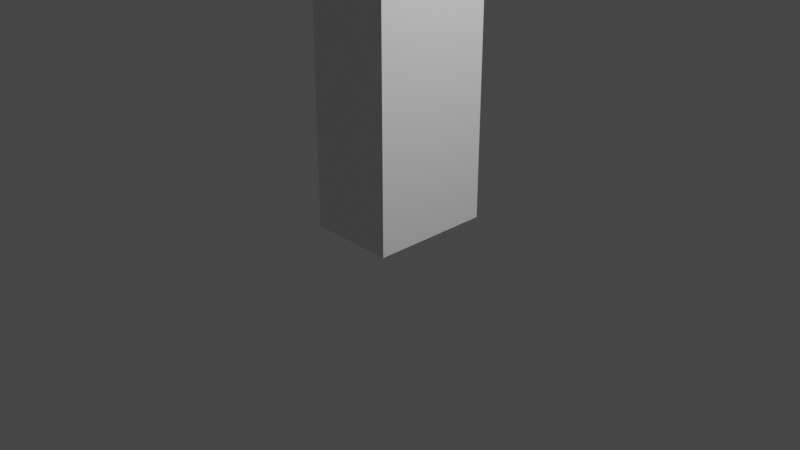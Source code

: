 # Source: nebber1.blend  (saved by Blender 2.92.15; exported with 4.5.12 LTS)
import bpy
from mathutils import Matrix  # noqa: F401  (used for matrix-valued properties, if any)

bpy.ops.wm.read_factory_settings(use_empty=True)
scene = bpy.context.scene
scene.name = 'Scene'

# ---- collections
col_collection = bpy.data.collections.new('Collection'); scene.collection.children.link(col_collection)

# ---- materials (node trees are filled in below, after node groups)
mat_material = bpy.data.materials.new('Material')
mat_material.alpha_threshold = 0.0
mat_material.use_transparent_shadow = False
mat_material.line_color = (0.0, 0.0, 0.0, 1.0)

# ---- material node trees
mat_material.use_nodes = True; mat_material.node_tree.nodes.clear()
_N = mat_material.node_tree.nodes; _L = mat_material.node_tree.links
n0 = _N.new('ShaderNodeOutputMaterial'); n0.name = 'Material Output'; n0.location = (300, 300)
n1 = _N.new('ShaderNodeBsdfPrincipled'); n1.name = 'Principled BSDF'; n1.location = (10, 300)
n1.distribution = 'GGX'
n1.subsurface_method = 'BURLEY'
n1.inputs[2].default_value = 0.4
n1.inputs[3].default_value = 1.45
n1.inputs[27].default_value = (0.0, 0.0, 0.0, 1.0)
n1.inputs[28].default_value = 1.0
_L.new(n1.outputs[0], n0.inputs[0])
n0.is_active_output = True

# ---- world
world_world = bpy.data.worlds.new('World'); scene.world = world_world
world_world.use_nodes = True; world_world.node_tree.nodes.clear()
_N = world_world.node_tree.nodes; _L = world_world.node_tree.links
n0 = _N.new('ShaderNodeOutputWorld'); n0.name = 'World Output'; n0.location = (300, 300)
n1 = _N.new('ShaderNodeBackground'); n1.name = 'Background'; n1.location = (10, 300)
n1.inputs[0].default_value = (0.05088, 0.05088, 0.05088, 1.0)
_L.new(n1.outputs[0], n0.inputs[0])
n0.is_active_output = True
world_world.color = (0.05088, 0.05088, 0.05088)
world_world.use_sun_shadow = False
world_world.sun_shadow_jitter_overblur = 0.0

# ---- cameras
cam_camera = bpy.data.cameras.new('Camera')
cam_camera.clip_end = 100.0
cam_camera.ortho_scale = 7.314

# ---- lights
light_light = bpy.data.lights.new('Light', 'POINT')
light_light.transmission_factor = 0.0
light_light.energy = 1000.0
light_light.shadow_soft_size = 0.1
light_light.shadow_maximum_resolution = 0.006
light_light.use_absolute_resolution = True

# ---- meshes
me_cube = bpy.data.meshes.new('Cube')
me_cube.from_pydata([(1.0, 1.0, 1.0), (1.0, 1.0, -1.0), (1.0, -1.0, 1.0), (1.0, -1.0, -1.0), (-1.0, 1.0, 1.0), (-1.0, 1.0, -1.0), (-1.0, -1.0, 1.0), (-1.0, -1.0, -1.0)], [], [(0, 4, 6, 2), (3, 2, 6, 7), (7, 6, 4, 5), (5, 1, 3, 7), (1, 0, 2, 3), (5, 4, 0, 1)])
_uv = me_cube.uv_layers.new(name='UVMap')
_uv.uv.foreach_set('vector', [0.625, 0.5, 0.875, 0.5, 0.875, 0.75, 0.625, 0.75, 0.375, 0.75, 0.625, 0.75, 0.625, 1.0, 0.375, 1.0, 0.375, 0.0, 0.625, 0.0, 0.625, 0.25, 0.375, 0.25, 0.125, 0.5, 0.375, 0.5, 0.375, 0.75, 0.125, 0.75, 0.375, 0.5, 0.625, 0.5, 0.625, 0.75, 0.375, 0.75, 0.375, 0.25, 0.625, 0.25, 0.625, 0.5, 0.375, 0.5])
me_cube.materials.append(mat_material)
me_cube.use_remesh_preserve_volume = False
me_cube.use_remesh_preserve_attributes = False
me_cube.use_mirror_vertex_groups = False
me_cube.update()

# ---- objects
ob_cube = bpy.data.objects.new('Cube', me_cube)
ob_light = bpy.data.objects.new('Light', light_light)
ob_camera = bpy.data.objects.new('Camera', cam_camera)

# ---- transforms, parenting, visibility, modifiers, constraints
ob_cube.location = (0.0, 0.0, 1.606)
ob_cube.scale = (0.467, 0.647, 1.638)
ob_cube.lock_rotations_4d = False
ob_cube.empty_display_type = 'ARROWS'
ob_cube.lineart.crease_threshold = 0.0
ob_light.location = (4.076, 1.005, 5.904)
ob_light.rotation_euler = (0.6503, 0.05522, 1.866)
ob_light.lock_rotations_4d = False
ob_light.empty_display_type = 'ARROWS'
ob_light.color = (0.0, 0.0, 0.0, 0.0)
ob_light.lineart.crease_threshold = 0.0
ob_camera.location = (7.359, -6.926, 4.958)
ob_camera.rotation_euler = (1.109, 0.0, 0.8149)
ob_camera.lock_rotations_4d = False
ob_camera.empty_display_type = 'ARROWS'
ob_camera.color = (0.0, 0.0, 0.0, 0.0)
ob_camera.display_type = 'WIRE'
ob_camera.lineart.crease_threshold = 0.0

# ---- collection membership
col_collection.objects.link(ob_cube)
col_collection.objects.link(ob_light)
col_collection.objects.link(ob_camera)

# ---- scene / render settings (as saved in the file)
scene.camera = ob_camera
scene.frame_start = 1; scene.frame_end = 250; scene.frame_set(1)
scene.render.engine = 'BLENDER_EEVEE_NEXT'
scene.cycles.use_denoising = False
scene.cycles.samples = 128
scene.cycles.sampling_pattern = 'TABULATED_SOBOL'
scene.cycles.use_adaptive_sampling = False
scene.cycles.use_light_tree = False
scene.view_settings.view_transform = 'Filmic'
bpy.context.view_layer.update()

